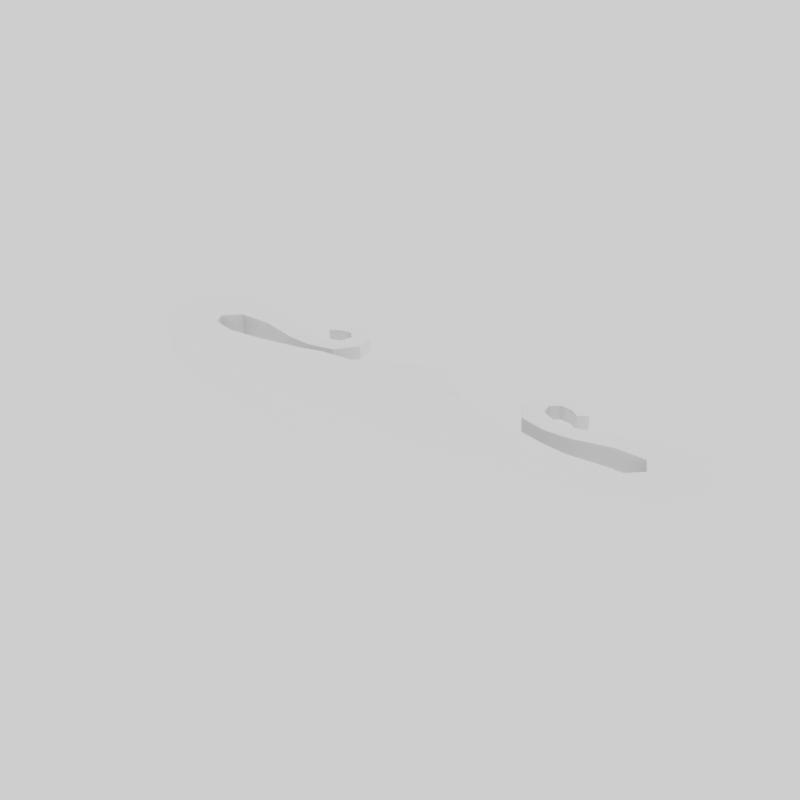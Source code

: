 # Source: FlintSteel.blend  (saved by Blender 5.0.119; exported with 4.5.12 LTS)
import bpy
from mathutils import Matrix  # noqa: F401  (used for matrix-valued properties, if any)

bpy.ops.wm.read_factory_settings(use_empty=True)
scene = bpy.context.scene
scene.name = 'Scene'

# ---- collections
col_base = bpy.data.collections.new('base'); scene.collection.children.link(col_base)

# ---- materials (node trees are filled in below, after node groups)
mat_base = bpy.data.materials.new('base')
mat_base.use_backface_culling_lightprobe_volume = False

# ---- material node trees
mat_base.use_nodes = True; mat_base.node_tree.nodes.clear()
_N = mat_base.node_tree.nodes; _L = mat_base.node_tree.links
n0 = _N.new('ShaderNodeBsdfPrincipled'); n0.name = 'Principled BSDF'; n0.location = (10, 300)
n0.distribution = 'GGX'
n0.subsurface_method = 'RANDOM_WALK_SKIN'
n0.inputs[0].default_value = (1.0, 1.0, 1.0, 1.0)
n0.inputs[3].default_value = 1.45
n0.inputs[27].default_value = (0.0, 0.0, 0.0, 1.0)
n0.inputs[28].default_value = 1.0
n1 = _N.new('ShaderNodeOutputMaterial'); n1.name = 'Material Output'; n1.location = (300, 300)
_L.new(n0.outputs[0], n1.inputs[0])
n1.is_active_output = True

# ---- world
world_world = bpy.data.worlds.new('World'); scene.world = world_world
world_world.use_nodes = True; world_world.node_tree.nodes.clear()
_N = world_world.node_tree.nodes; _L = world_world.node_tree.links
n0 = _N.new('ShaderNodeOutputWorld'); n0.name = 'World Output'; n0.location = (300, 300)
n1 = _N.new('ShaderNodeBackground'); n1.name = 'Background'; n1.location = (10, 300)
n1.inputs[0].default_value = (1.0, 1.0, 1.0, 1.0)
_L.new(n1.outputs[0], n0.inputs[0])
n0.is_active_output = True
world_world.color = (0.05088, 0.05088, 0.05088)
world_world.use_sun_shadow = False
world_world.sun_shadow_jitter_overblur = 0.0

# ---- meshes
me_cube = bpy.data.meshes.new('Cube')
me_cube.from_pydata([(0.3741, 0.01365, 0.02337), (0.3081, 0.01353, 0.01884), (0.0, 0.08627, 0.01026), (0.0, -0.1019, 0.0247), (0.2032, -0.01317, 0.0247), (0.2942, -0.005874, 0.02101), (0.3441, -0.04338, 0.02398), (0.2103, -0.08112, 0.0247), (0.3431, 0.07624, 0.02023), (0.2945, 0.03834, 0.01607), (0.2742, 0.08317, 0.0136), (0.2543, 0.04501, 0.01234), (0.07473, -0.09915, 0.0247), (0.07729, 0.02157, 0.01926), (0.2005, 0.0615, 0.009166), (0.1731, 0.0358, 0.009098), (0.1401, 0.04473, 0.008627), (0.1742, 0.0603, 0.008627), (0.1208, 0.073, 0.008627), (0.1506, 0.07205, 0.008627), (0.148, 0.1126, 0.008627), (0.1575, 0.09678, 0.008627), (0.1943, 0.09547, 0.008627), (0.1845, 0.08639, 0.008627), (0.2271, 0.06761, 0.01002), (0.206, 0.03654, 0.009802), (0.2551, -0.01806, 0.02383), (0.2763, -0.06841, 0.02463), (0.1455, -0.0005203, 0.0247), (0.144, -0.09175, 0.0247), (0.1471, 0.08642, 0.008627), (0.1264, 0.09852, 0.008627), (0.1737, 0.1105, 0.008627), (0.1723, 0.09464, 0.008627), (0.1228, 0.006842, 0.0247), (0.07701, 0.008642, 0.0247), (0.0, 0.0402, 0.0247), (0.09635, 0.006035, 0.0247), (-0.3741, 0.01365, 0.02337), (-0.3081, 0.01353, 0.01884), (-0.2032, -0.01317, 0.0247), (-0.2942, -0.005874, 0.02101), (-0.3441, -0.04338, 0.02398), (-0.2103, -0.08112, 0.0247), (-0.3431, 0.07624, 0.02023), (-0.2945, 0.03834, 0.01607), (-0.2742, 0.08317, 0.0136), (-0.2543, 0.04501, 0.01234), (-0.07473, -0.09915, 0.0247), (-0.07729, 0.02157, 0.01926), (-0.2005, 0.0615, 0.009166), (-0.1731, 0.0358, 0.009098), (-0.1401, 0.04473, 0.008627), (-0.1742, 0.0603, 0.008627), (-0.1208, 0.073, 0.008627), (-0.1506, 0.07205, 0.008627), (-0.148, 0.1126, 0.008627), (-0.1575, 0.09678, 0.008627), (-0.1943, 0.09547, 0.008627), (-0.1845, 0.08639, 0.008627), (-0.2271, 0.06761, 0.01002), (-0.206, 0.03654, 0.009802), (-0.2551, -0.01806, 0.02383), (-0.2763, -0.06841, 0.02463), (-0.1455, -0.0005203, 0.0247), (-0.144, -0.09175, 0.0247), (-0.1471, 0.08642, 0.008627), (-0.1264, 0.09852, 0.008627), (-0.1737, 0.1105, 0.008627), (-0.1723, 0.09464, 0.008627), (-0.1228, 0.006842, 0.0247), (-0.07701, 0.008642, 0.0247), (-0.09635, 0.006035, 0.0247), (0.3741, 0.01365, -0.02337), (0.3081, 0.01353, -0.01884), (0.0, 0.08627, -0.01026), (0.0, -0.1019, -0.0247), (0.2032, -0.01317, -0.0247), (0.2942, -0.005874, -0.02101), (0.3441, -0.04338, -0.02398), (0.2103, -0.08112, -0.0247), (0.3431, 0.07624, -0.02023), (0.2945, 0.03834, -0.01607), (0.2742, 0.08317, -0.0136), (0.2543, 0.04501, -0.01234), (0.07473, -0.09915, -0.0247), (0.07729, 0.02157, -0.01926), (0.2005, 0.0615, -0.009166), (0.1731, 0.0358, -0.009098), (0.1401, 0.04473, -0.008627), (0.1742, 0.0603, -0.008627), (0.1208, 0.073, -0.008627), (0.1506, 0.07205, -0.008627), (0.148, 0.1126, -0.008627), (0.1575, 0.09678, -0.008627), (0.1943, 0.09547, -0.008627), (0.1845, 0.08639, -0.008627), (0.2271, 0.06761, -0.01002), (0.206, 0.03654, -0.009802), (0.2551, -0.01806, -0.02383), (0.2763, -0.06841, -0.02463), (0.1455, -0.0005203, -0.0247), (0.144, -0.09175, -0.0247), (0.1471, 0.08642, -0.008627), (0.1264, 0.09852, -0.008627), (0.1737, 0.1105, -0.008627), (0.1723, 0.09464, -0.008627), (0.1228, 0.006842, -0.0247), (0.07701, 0.008642, -0.0247), (0.0, 0.0402, -0.0247), (0.09635, 0.006035, -0.0247), (-0.3741, 0.01365, -0.02337), (-0.3081, 0.01353, -0.01884), (-0.2032, -0.01317, -0.0247), (-0.2942, -0.005874, -0.02101), (-0.3441, -0.04338, -0.02398), (-0.2103, -0.08112, -0.0247), (-0.3431, 0.07624, -0.02023), (-0.2945, 0.03834, -0.01607), (-0.2742, 0.08317, -0.0136), (-0.2543, 0.04501, -0.01234), (-0.07473, -0.09915, -0.0247), (-0.07729, 0.02157, -0.01926), (-0.2005, 0.0615, -0.009166), (-0.1731, 0.0358, -0.009098), (-0.1401, 0.04473, -0.008627), (-0.1742, 0.0603, -0.008627), (-0.1208, 0.073, -0.008627), (-0.1506, 0.07205, -0.008627), (-0.148, 0.1126, -0.008627), (-0.1575, 0.09678, -0.008627), (-0.1943, 0.09547, -0.008627), (-0.1845, 0.08639, -0.008627), (-0.2271, 0.06761, -0.01002), (-0.206, 0.03654, -0.009802), (-0.2551, -0.01806, -0.02383), (-0.2763, -0.06841, -0.02463), (-0.1455, -0.0005203, -0.0247), (-0.144, -0.09175, -0.0247), (-0.1471, 0.08642, -0.008627), (-0.1264, 0.09852, -0.008627), (-0.1737, 0.1105, -0.008627), (-0.1723, 0.09464, -0.008627), (-0.1228, 0.006842, -0.0247), (-0.07701, 0.008642, -0.0247), (-0.09635, 0.006035, -0.0247)], [], [(1, 0, 8, 9), (13, 2, 36, 35), (1, 5, 6, 0), (26, 4, 7, 27), (9, 8, 10, 11), (29, 37, 35, 12), (15, 14, 17, 16), (25, 24, 14, 15), (16, 17, 19, 18), (31, 30, 21, 20), (32, 33, 23, 22), (11, 10, 24, 25), (5, 26, 27, 6), (4, 28, 29, 7), (18, 19, 30, 31), (20, 21, 33, 32), (35, 37, 34, 13), (35, 36, 3, 12), (95, 22, 23, 96), (105, 32, 22, 95), (94, 21, 30, 103), (106, 33, 21, 94), (104, 31, 20, 93), (93, 20, 32, 105), (103, 30, 19, 92), (91, 18, 31, 104), (92, 19, 17, 90), (89, 16, 18, 91), (88, 15, 16, 89), (98, 25, 15, 88), (90, 17, 14, 87), (87, 14, 24, 97), (86, 13, 34, 107), (132, 142, 69, 59), (84, 11, 25, 98), (97, 24, 10, 83), (82, 9, 11, 84), (83, 10, 8, 81), (100, 27, 7, 80), (80, 7, 29, 102), (79, 6, 27, 100), (99, 26, 5, 78), (101, 28, 4, 77), (77, 4, 26, 99), (85, 12, 3, 76), (75, 2, 13, 86), (78, 5, 1, 74), (74, 1, 9, 82), (73, 0, 6, 79), (81, 8, 0, 73), (107, 34, 28, 101), (102, 29, 12, 85), (28, 34, 37, 29), (39, 45, 44, 38), (49, 71, 36, 2), (39, 38, 42, 41), (62, 63, 43, 40), (45, 47, 46, 44), (65, 48, 71, 72), (51, 52, 53, 50), (61, 51, 50, 60), (52, 54, 55, 53), (67, 56, 57, 66), (68, 58, 59, 69), (47, 61, 60, 46), (41, 42, 63, 62), (40, 43, 65, 64), (54, 67, 66, 55), (56, 68, 69, 57), (71, 49, 70, 72), (71, 48, 3, 36), (131, 132, 59, 58), (141, 131, 58, 68), (130, 139, 66, 57), (142, 130, 57, 69), (140, 129, 56, 67), (129, 141, 68, 56), (139, 128, 55, 66), (127, 140, 67, 54), (128, 126, 53, 55), (125, 127, 54, 52), (124, 125, 52, 51), (134, 124, 51, 61), (126, 123, 50, 53), (123, 133, 60, 50), (122, 143, 70, 49), (120, 134, 61, 47), (133, 119, 46, 60), (118, 120, 47, 45), (119, 117, 44, 46), (136, 116, 43, 63), (116, 138, 65, 43), (115, 136, 63, 42), (135, 114, 41, 62), (137, 113, 40, 64), (113, 135, 62, 40), (121, 76, 3, 48), (75, 122, 49, 2), (114, 112, 39, 41), (112, 118, 45, 39), (111, 115, 42, 38), (117, 111, 38, 44), (143, 137, 64, 70), (138, 121, 48, 65), (64, 65, 72, 70), (74, 82, 81, 73), (86, 108, 109, 75), (74, 73, 79, 78), (99, 100, 80, 77), (82, 84, 83, 81), (102, 85, 108, 110), (88, 89, 90, 87), (98, 88, 87, 97), (89, 91, 92, 90), (104, 93, 94, 103), (105, 95, 96, 106), (84, 98, 97, 83), (78, 79, 100, 99), (77, 80, 102, 101), (91, 104, 103, 92), (93, 105, 106, 94), (108, 86, 107, 110), (108, 85, 76, 109), (101, 102, 110, 107), (112, 111, 117, 118), (122, 75, 109, 144), (112, 114, 115, 111), (135, 113, 116, 136), (118, 117, 119, 120), (138, 145, 144, 121), (124, 123, 126, 125), (134, 133, 123, 124), (125, 126, 128, 127), (140, 139, 130, 129), (141, 142, 132, 131), (120, 119, 133, 134), (114, 135, 136, 115), (113, 137, 138, 116), (127, 128, 139, 140), (129, 130, 142, 141), (144, 145, 143, 122), (144, 109, 76, 121), (137, 143, 145, 138), (96, 23, 33, 106)])
_uv = me_cube.uv_layers.new(name='UVMap')
_uv.uv.foreach_set('vector', [0.1718, 0.669, 0.2192, 0.6691, 0.206, 0.7042, 0.1672, 0.6939, 0.1098, 0.4873, 0.06711, 0.4363, 0.09871, 0.4363, 0.119, 0.487, 0.1718, 0.669, 0.1653, 0.6461, 0.2055, 0.6382, 0.2192, 0.6691, 0.15, 0.6099, 0.1374, 0.5722, 0.1813, 0.5701, 0.1844, 0.608, 0.1672, 0.6939, 0.206, 0.7042, 0.1771, 0.7255, 0.1507, 0.7261, 0.1849, 0.5288, 0.1208, 0.4999, 0.119, 0.487, 0.1895, 0.4846, 0.1358, 0.7774, 0.1558, 0.7644, 0.1509, 0.7833, 0.1304, 0.7953, 0.1397, 0.7583, 0.1613, 0.7474, 0.1558, 0.7644, 0.1358, 0.7774, 0.1304, 0.7953, 0.1509, 0.7833, 0.1467, 0.8051, 0.1289, 0.8126, 0.1306, 0.8256, 0.1467, 0.8197, 0.1506, 0.8342, 0.1394, 0.8355, 0.1449, 0.847, 0.1547, 0.8473, 0.1569, 0.8573, 0.1494, 0.861, 0.1507, 0.7261, 0.1771, 0.7255, 0.1613, 0.7474, 0.1397, 0.7583, 0.1653, 0.6461, 0.15, 0.6099, 0.1844, 0.608, 0.2055, 0.6382, 0.1374, 0.5722, 0.1262, 0.5329, 0.1849, 0.5288, 0.1813, 0.5701, 0.1289, 0.8126, 0.1467, 0.8051, 0.1467, 0.8197, 0.1306, 0.8256, 0.1394, 0.8355, 0.1506, 0.8342, 0.1547, 0.8473, 0.1449, 0.847, 0.119, 0.487, 0.1208, 0.4999, 0.1208, 0.5176, 0.1098, 0.4873, 0.119, 0.487, 0.09871, 0.4363, 0.1913, 0.4363, 0.1895, 0.4846, 0.4817, 0.4755, 0.4817, 0.4868, 0.473, 0.4868, 0.473, 0.4755, 0.4386, 0.02929, 0.4274, 0.02831, 0.4293, 0.01156, 0.4405, 0.01286, 0.03184, 0.9688, 0.02058, 0.9676, 0.02125, 0.9583, 0.03257, 0.9589, 0.03047, 0.9788, 0.01934, 0.977, 0.02058, 0.9676, 0.03184, 0.9688, 0.4374, 0.06268, 0.4261, 0.06261, 0.4264, 0.04552, 0.4377, 0.04592, 0.4377, 0.04592, 0.4264, 0.04552, 0.4274, 0.02831, 0.4386, 0.02929, 0.03257, 0.9589, 0.02125, 0.9583, 0.02156, 0.9487, 0.03289, 0.949, 0.4375, 0.07975, 0.4262, 0.07982, 0.4261, 0.06261, 0.4374, 0.06268, 0.03289, 0.949, 0.02156, 0.9487, 0.02169, 0.9315, 0.03303, 0.9316, 0.4377, 0.1022, 0.4264, 0.1023, 0.4262, 0.07982, 0.4375, 0.07975, 0.4383, 0.1246, 0.4263, 0.1247, 0.4264, 0.1023, 0.4377, 0.1022, 0.439, 0.1461, 0.4262, 0.1463, 0.4263, 0.1247, 0.4383, 0.1246, 0.03303, 0.9316, 0.02169, 0.9315, 0.0213, 0.9143, 0.03333, 0.9143, 0.03333, 0.9143, 0.0213, 0.9143, 0.02063, 0.8965, 0.03378, 0.8964, 0.4461, 0.3863, 0.4209, 0.3861, 0.4175, 0.3548, 0.4499, 0.3549, 0.02853, 0.01156, 0.03043, 0.02121, 0.0193, 0.023, 0.01749, 0.01361, 0.4411, 0.1783, 0.4249, 0.1785, 0.4262, 0.1463, 0.439, 0.1461, 0.03378, 0.8964, 0.02063, 0.8965, 0.01817, 0.8639, 0.03602, 0.8639, 0.4437, 0.205, 0.4226, 0.2052, 0.4249, 0.1785, 0.4411, 0.1783, 0.03602, 0.8639, 0.01817, 0.8639, 0.01397, 0.8184, 0.0405, 0.8185, 0.04392, 0.6829, 0.01161, 0.6829, 0.01159, 0.6388, 0.04399, 0.6388, 0.04399, 0.6388, 0.01159, 0.6388, 0.01158, 0.5948, 0.04398, 0.5948, 0.04341, 0.7304, 0.01194, 0.7303, 0.01161, 0.6829, 0.04392, 0.6829, 0.4492, 0.2662, 0.4179, 0.2663, 0.4196, 0.2394, 0.4472, 0.2393, 0.4499, 0.3392, 0.4175, 0.3391, 0.4175, 0.3005, 0.4499, 0.3004, 0.4499, 0.3004, 0.4175, 0.3005, 0.4179, 0.2663, 0.4492, 0.2662, 0.04397, 0.5491, 0.01157, 0.5491, 0.01156, 0.5, 0.04396, 0.5, 0.4395, 0.4524, 0.4261, 0.4523, 0.4209, 0.3861, 0.4461, 0.3863, 0.4472, 0.2393, 0.4196, 0.2394, 0.4209, 0.2238, 0.4457, 0.2236, 0.4457, 0.2236, 0.4209, 0.2238, 0.4226, 0.2052, 0.4437, 0.205, 0.04283, 0.7727, 0.01217, 0.7725, 0.01194, 0.7303, 0.04341, 0.7304, 0.0405, 0.8185, 0.01397, 0.8184, 0.01217, 0.7725, 0.04283, 0.7727, 0.4499, 0.3549, 0.4175, 0.3548, 0.4175, 0.3391, 0.4499, 0.3392, 0.04398, 0.5948, 0.01158, 0.5948, 0.01157, 0.5491, 0.04397, 0.5491, 0.1262, 0.5329, 0.1208, 0.5176, 0.1208, 0.4999, 0.1849, 0.5288, 0.1718, 0.2035, 0.1672, 0.1786, 0.206, 0.1684, 0.2192, 0.2034, 0.1098, 0.3852, 0.119, 0.3855, 0.09871, 0.4363, 0.06711, 0.4363, 0.1718, 0.2035, 0.2192, 0.2034, 0.2055, 0.2343, 0.1653, 0.2264, 0.15, 0.2626, 0.1844, 0.2645, 0.1813, 0.3024, 0.1374, 0.3003, 0.1672, 0.1786, 0.1507, 0.1464, 0.1771, 0.147, 0.206, 0.1684, 0.1849, 0.3437, 0.1895, 0.3879, 0.119, 0.3855, 0.1208, 0.3726, 0.1358, 0.09511, 0.1304, 0.07722, 0.1509, 0.08921, 0.1558, 0.1081, 0.1397, 0.1142, 0.1358, 0.09511, 0.1558, 0.1081, 0.1613, 0.1251, 0.1304, 0.07722, 0.1289, 0.0599, 0.1467, 0.06745, 0.1509, 0.08921, 0.1306, 0.04687, 0.1394, 0.03697, 0.1506, 0.0383, 0.1467, 0.05284, 0.1449, 0.02553, 0.1494, 0.01156, 0.1569, 0.01521, 0.1547, 0.02526, 0.1507, 0.1464, 0.1397, 0.1142, 0.1613, 0.1251, 0.1771, 0.147, 0.1653, 0.2264, 0.2055, 0.2343, 0.1844, 0.2645, 0.15, 0.2626, 0.1374, 0.3003, 0.1813, 0.3024, 0.1849, 0.3437, 0.1262, 0.3396, 0.1289, 0.0599, 0.1306, 0.04687, 0.1467, 0.05284, 0.1467, 0.06745, 0.1394, 0.03697, 0.1449, 0.02553, 0.1547, 0.02526, 0.1506, 0.0383, 0.119, 0.3855, 0.1098, 0.3852, 0.1208, 0.3549, 0.1208, 0.3726, 0.119, 0.3855, 0.1895, 0.3879, 0.1913, 0.4363, 0.09871, 0.4363, 0.4262, 0.4868, 0.4175, 0.4868, 0.4175, 0.4755, 0.4262, 0.4755, 0.4935, 0.4347, 0.4953, 0.4511, 0.4841, 0.4524, 0.4822, 0.4356, 0.0318, 0.03123, 0.03254, 0.0411, 0.02122, 0.04175, 0.02054, 0.03242, 0.03043, 0.02121, 0.0318, 0.03123, 0.02054, 0.03242, 0.0193, 0.023, 0.4924, 0.4013, 0.4926, 0.418, 0.4812, 0.4184, 0.481, 0.4013, 0.4926, 0.418, 0.4935, 0.4347, 0.4822, 0.4356, 0.4812, 0.4184, 0.03254, 0.0411, 0.03288, 0.05099, 0.02155, 0.05127, 0.02122, 0.04175, 0.4925, 0.3842, 0.4924, 0.4013, 0.481, 0.4013, 0.4811, 0.3841, 0.03288, 0.05099, 0.03306, 0.06842, 0.02173, 0.06847, 0.02155, 0.05127, 0.4927, 0.3618, 0.4925, 0.3842, 0.4811, 0.3841, 0.4814, 0.3616, 0.4934, 0.3394, 0.4927, 0.3618, 0.4814, 0.3616, 0.4815, 0.3392, 0.4942, 0.3178, 0.4934, 0.3394, 0.4815, 0.3392, 0.4814, 0.3176, 0.03306, 0.06842, 0.03337, 0.08572, 0.02134, 0.08566, 0.02173, 0.06847, 0.03337, 0.08572, 0.03381, 0.1036, 0.02066, 0.1035, 0.02134, 0.08566, 0.5017, 0.07766, 0.5054, 0.1091, 0.473, 0.1091, 0.4765, 0.07777, 0.4964, 0.2856, 0.4942, 0.3178, 0.4814, 0.3176, 0.4802, 0.2854, 0.03381, 0.1036, 0.03603, 0.1361, 0.01818, 0.1361, 0.02066, 0.1035, 0.4991, 0.2589, 0.4964, 0.2856, 0.4802, 0.2854, 0.478, 0.2587, 0.03603, 0.1361, 0.0405, 0.1815, 0.01397, 0.1816, 0.01818, 0.1361, 0.04392, 0.317, 0.04399, 0.3612, 0.01159, 0.3612, 0.01161, 0.3171, 0.04399, 0.3612, 0.04398, 0.4052, 0.01158, 0.4052, 0.01159, 0.3612, 0.04341, 0.2696, 0.04392, 0.317, 0.01161, 0.3171, 0.01194, 0.2697, 0.5047, 0.1978, 0.5027, 0.2247, 0.4751, 0.2245, 0.4734, 0.1976, 0.5054, 0.1248, 0.5054, 0.1635, 0.473, 0.1635, 0.4731, 0.1248, 0.5054, 0.1635, 0.5047, 0.1978, 0.4734, 0.1976, 0.473, 0.1635, 0.04397, 0.4509, 0.04396, 0.5, 0.01156, 0.5, 0.01157, 0.4509, 0.4955, 0.01156, 0.5017, 0.07766, 0.4765, 0.07777, 0.482, 0.01163, 0.5027, 0.2247, 0.5011, 0.2403, 0.4764, 0.2401, 0.4751, 0.2245, 0.5011, 0.2403, 0.4991, 0.2589, 0.478, 0.2587, 0.4764, 0.2401, 0.04283, 0.2273, 0.04341, 0.2696, 0.01194, 0.2697, 0.01217, 0.2275, 0.0405, 0.1815, 0.04283, 0.2273, 0.01217, 0.2275, 0.01397, 0.1816, 0.5054, 0.1091, 0.5054, 0.1248, 0.4731, 0.1248, 0.473, 0.1091, 0.04398, 0.4052, 0.04397, 0.4509, 0.01157, 0.4509, 0.01158, 0.4052, 0.1262, 0.3396, 0.1849, 0.3437, 0.1208, 0.3726, 0.1208, 0.3549, 0.2896, 0.669, 0.2942, 0.6939, 0.2554, 0.7042, 0.2423, 0.6691, 0.3517, 0.4873, 0.3424, 0.487, 0.3627, 0.4363, 0.3943, 0.4363, 0.2896, 0.669, 0.2423, 0.6691, 0.2559, 0.6382, 0.2961, 0.6461, 0.3114, 0.6099, 0.2771, 0.608, 0.2801, 0.5701, 0.324, 0.5722, 0.2942, 0.6939, 0.3108, 0.7261, 0.2844, 0.7255, 0.2554, 0.7042, 0.2765, 0.5288, 0.272, 0.4846, 0.3424, 0.487, 0.3406, 0.4999, 0.3257, 0.7774, 0.3311, 0.7953, 0.3106, 0.7833, 0.3056, 0.7644, 0.3217, 0.7583, 0.3257, 0.7774, 0.3056, 0.7644, 0.3002, 0.7474, 0.3311, 0.7953, 0.3325, 0.8126, 0.3148, 0.8051, 0.3106, 0.7833, 0.3308, 0.8256, 0.3221, 0.8355, 0.3109, 0.8342, 0.3147, 0.8197, 0.3165, 0.847, 0.312, 0.861, 0.3046, 0.8573, 0.3068, 0.8473, 0.3108, 0.7261, 0.3217, 0.7583, 0.3002, 0.7474, 0.2844, 0.7255, 0.2961, 0.6461, 0.2559, 0.6382, 0.2771, 0.608, 0.3114, 0.6099, 0.324, 0.5722, 0.2801, 0.5701, 0.2765, 0.5288, 0.3352, 0.5329, 0.3325, 0.8126, 0.3308, 0.8256, 0.3147, 0.8197, 0.3148, 0.8051, 0.3221, 0.8355, 0.3165, 0.847, 0.3068, 0.8473, 0.3109, 0.8342, 0.3424, 0.487, 0.3517, 0.4873, 0.3407, 0.5176, 0.3406, 0.4999, 0.3424, 0.487, 0.272, 0.4846, 0.2702, 0.4363, 0.3627, 0.4363, 0.3352, 0.5329, 0.2765, 0.5288, 0.3406, 0.4999, 0.3407, 0.5176, 0.2896, 0.2035, 0.2423, 0.2034, 0.2554, 0.1684, 0.2942, 0.1786, 0.3517, 0.3852, 0.3943, 0.4363, 0.3627, 0.4363, 0.3424, 0.3855, 0.2896, 0.2035, 0.2961, 0.2264, 0.2559, 0.2343, 0.2423, 0.2034, 0.3114, 0.2626, 0.324, 0.3003, 0.2801, 0.3024, 0.2771, 0.2645, 0.2942, 0.1786, 0.2554, 0.1684, 0.2844, 0.147, 0.3108, 0.1464, 0.2765, 0.3437, 0.3406, 0.3726, 0.3424, 0.3855, 0.272, 0.3879, 0.3257, 0.09511, 0.3056, 0.1081, 0.3106, 0.08921, 0.3311, 0.07722, 0.3217, 0.1142, 0.3002, 0.1251, 0.3056, 0.1081, 0.3257, 0.09511, 0.3311, 0.07722, 0.3106, 0.08921, 0.3148, 0.06745, 0.3325, 0.0599, 0.3308, 0.04687, 0.3147, 0.05284, 0.3109, 0.0383, 0.3221, 0.03697, 0.3165, 0.02553, 0.3068, 0.02526, 0.3046, 0.01521, 0.312, 0.01156, 0.3108, 0.1464, 0.2844, 0.147, 0.3002, 0.1251, 0.3217, 0.1142, 0.2961, 0.2264, 0.3114, 0.2626, 0.2771, 0.2645, 0.2559, 0.2343, 0.324, 0.3003, 0.3352, 0.3396, 0.2765, 0.3437, 0.2801, 0.3024, 0.3325, 0.0599, 0.3148, 0.06745, 0.3147, 0.05284, 0.3308, 0.04687, 0.3221, 0.03697, 0.3109, 0.0383, 0.3068, 0.02526, 0.3165, 0.02553, 0.3424, 0.3855, 0.3406, 0.3726, 0.3407, 0.3549, 0.3517, 0.3852, 0.3424, 0.3855, 0.3627, 0.4363, 0.2702, 0.4363, 0.272, 0.3879, 0.3352, 0.3396, 0.3407, 0.3549, 0.3406, 0.3726, 0.2765, 0.3437, 0.02857, 0.9884, 0.01754, 0.9864, 0.01934, 0.977, 0.03047, 0.9788])
me_cube.materials.append(mat_base)
me_cube.update()

# ---- objects
ob_cube = bpy.data.objects.new('cube', me_cube)

# ---- transforms, parenting, visibility, modifiers, constraints
ob_cube.location = (0.0, 0.0, 0.0)

# ---- collection membership
col_base.objects.link(ob_cube)

# ---- scene / render settings (as saved in the file)
scene.frame_start = 0; scene.frame_end = 90; scene.frame_set(0)
scene.render.engine = 'CYCLES'
scene.render.resolution_x = 3600
scene.render.resolution_y = 3600
scene.render.resolution_percentage = 30
scene.render.bake_bias = 0.0
scene.render.bake_samples = 0
scene.cycles.samples = 1024
scene.cycles.max_bounces = 4
scene.cycles.use_fast_gi = True
scene.view_settings.view_transform = 'Filmic'
bpy.context.view_layer.update()

# ---- added for rendering (the .blend has no active camera): camera
cam_auto = bpy.data.cameras.new('AutoCamera')
cam_auto.lens = 50.0
cam_auto.sensor_width = 36.0
cam_auto.clip_end = 1000.0
ob_auto_camera = bpy.data.objects.new('AutoCamera', cam_auto)
scene.collection.objects.link(ob_auto_camera)
ob_auto_camera.location = (0.721657, -0.860629, 0.577325)
ob_auto_camera.rotation_euler = (1.09748, -7.21219e-08, 0.694738)
scene.camera = ob_auto_camera
bpy.context.view_layer.update()
